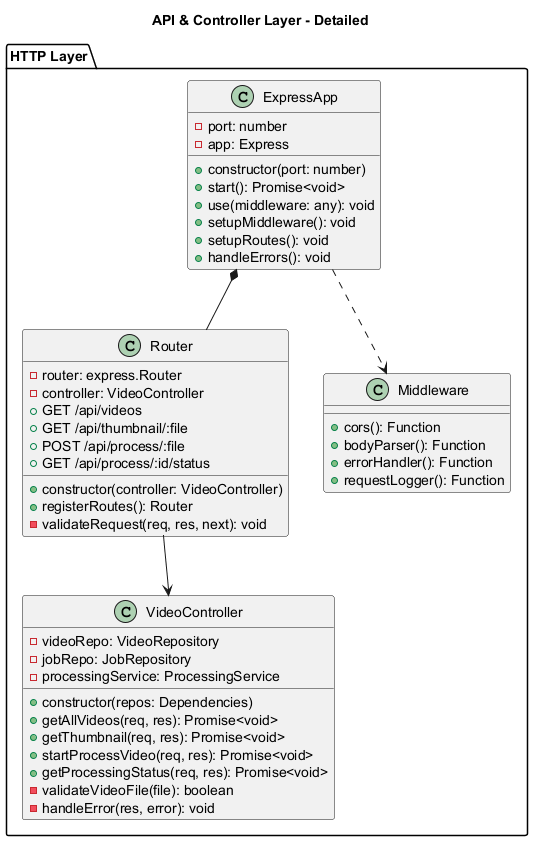

The diagram above was rendered by PlantUML. Its source (embedded in the PNG):
@startuml
title API & Controller Layer - Detailed

package "HTTP Layer" {
  class ExpressApp {
    - port: number
    - app: Express
    + constructor(port: number)
    + start(): Promise<void>
    + use(middleware: any): void
    + setupMiddleware(): void
    + setupRoutes(): void
    + handleErrors(): void
  }
  
  class Router {
    - router: express.Router
    - controller: VideoController
    + constructor(controller: VideoController)
    + registerRoutes(): Router
    + GET /api/videos
    + GET /api/thumbnail/:file
    + POST /api/process/:file
    + GET /api/process/:id/status
    - validateRequest(req, res, next): void
  }
  
  class VideoController {
    - videoRepo: VideoRepository
    - jobRepo: JobRepository
    - processingService: ProcessingService
    + constructor(repos: Dependencies)
    + getAllVideos(req, res): Promise<void>
    + getThumbnail(req, res): Promise<void>
    + startProcessVideo(req, res): Promise<void>
    + getProcessingStatus(req, res): Promise<void>
    - validateVideoFile(file): boolean
    - handleError(res, error): void
  }
  
  class Middleware {
    + cors(): Function
    + bodyParser(): Function
    + errorHandler(): Function
    + requestLogger(): Function
  }
}

ExpressApp *-- Router
ExpressApp ..> Middleware
Router --> VideoController

@enduml